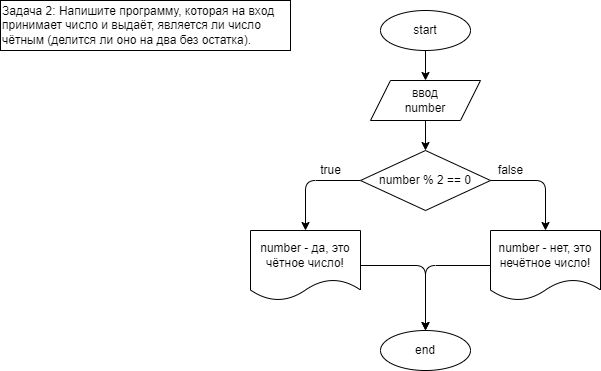

The diagram above was exported from draw.io. Its source (the exported page's mxGraphModel, read from the mxfile embedded in the PNG):
<mxGraphModel dx="769" dy="313" grid="1" gridSize="10" guides="1" tooltips="1" connect="1" arrows="1" fold="1" page="1" pageScale="1" pageWidth="827" pageHeight="1169" math="0" shadow="0">
  <root>
    <mxCell id="0" />
    <mxCell id="1" parent="0" />
    <mxCell id="2" value="Задача 2: Напишите программу, которая на вход принимает число и выдаёт, является ли число чётным (делится ли оно на два без остатка)." style="rounded=0;whiteSpace=wrap;html=1;align=left;" vertex="1" parent="1">
      <mxGeometry x="10" y="10" width="290" height="50" as="geometry" />
    </mxCell>
    <mxCell id="11" style="edgeStyle=none;html=1;exitX=0.5;exitY=1;exitDx=0;exitDy=0;entryX=0.5;entryY=0;entryDx=0;entryDy=0;" edge="1" parent="1" source="3" target="4">
      <mxGeometry relative="1" as="geometry" />
    </mxCell>
    <mxCell id="3" value="start" style="ellipse;whiteSpace=wrap;html=1;" vertex="1" parent="1">
      <mxGeometry x="390" y="20" width="90" height="40" as="geometry" />
    </mxCell>
    <mxCell id="12" style="edgeStyle=none;html=1;exitX=0.5;exitY=1;exitDx=0;exitDy=0;entryX=0.5;entryY=0;entryDx=0;entryDy=0;" edge="1" parent="1" source="4" target="6">
      <mxGeometry relative="1" as="geometry" />
    </mxCell>
    <mxCell id="4" value="ввод&lt;br&gt;number" style="shape=parallelogram;perimeter=parallelogramPerimeter;whiteSpace=wrap;html=1;fixedSize=1;" vertex="1" parent="1">
      <mxGeometry x="380" y="90" width="110" height="40" as="geometry" />
    </mxCell>
    <mxCell id="13" style="edgeStyle=none;html=1;exitX=0;exitY=0.5;exitDx=0;exitDy=0;entryX=0.5;entryY=0;entryDx=0;entryDy=0;" edge="1" parent="1" source="6" target="8">
      <mxGeometry relative="1" as="geometry">
        <Array as="points">
          <mxPoint x="315" y="190" />
        </Array>
      </mxGeometry>
    </mxCell>
    <mxCell id="14" style="edgeStyle=none;html=1;exitX=1;exitY=0.5;exitDx=0;exitDy=0;entryX=0.5;entryY=0;entryDx=0;entryDy=0;" edge="1" parent="1" source="6" target="9">
      <mxGeometry relative="1" as="geometry">
        <Array as="points">
          <mxPoint x="555" y="190" />
        </Array>
      </mxGeometry>
    </mxCell>
    <mxCell id="6" value="number % 2 == 0" style="rhombus;whiteSpace=wrap;html=1;" vertex="1" parent="1">
      <mxGeometry x="370" y="160" width="130" height="60" as="geometry" />
    </mxCell>
    <mxCell id="15" style="edgeStyle=none;html=1;exitX=1;exitY=0.5;exitDx=0;exitDy=0;entryX=0.5;entryY=0;entryDx=0;entryDy=0;" edge="1" parent="1" source="8" target="10">
      <mxGeometry relative="1" as="geometry">
        <Array as="points">
          <mxPoint x="435" y="275" />
        </Array>
      </mxGeometry>
    </mxCell>
    <mxCell id="8" value="number - да, это чётное число!" style="shape=document;whiteSpace=wrap;html=1;boundedLbl=1;" vertex="1" parent="1">
      <mxGeometry x="260" y="240" width="110" height="70" as="geometry" />
    </mxCell>
    <mxCell id="16" style="edgeStyle=none;html=1;exitX=0;exitY=0.5;exitDx=0;exitDy=0;entryX=0.5;entryY=0;entryDx=0;entryDy=0;" edge="1" parent="1" source="9" target="10">
      <mxGeometry relative="1" as="geometry">
        <Array as="points">
          <mxPoint x="435" y="275" />
        </Array>
      </mxGeometry>
    </mxCell>
    <mxCell id="9" value="number - нет, это нечётное число!" style="shape=document;whiteSpace=wrap;html=1;boundedLbl=1;" vertex="1" parent="1">
      <mxGeometry x="500" y="240" width="110" height="70" as="geometry" />
    </mxCell>
    <mxCell id="10" value="end" style="ellipse;whiteSpace=wrap;html=1;" vertex="1" parent="1">
      <mxGeometry x="390" y="340" width="90" height="40" as="geometry" />
    </mxCell>
    <mxCell id="17" value="false" style="text;html=1;align=center;verticalAlign=middle;resizable=0;points=[];autosize=1;strokeColor=none;fillColor=none;" vertex="1" parent="1">
      <mxGeometry x="500" y="170" width="40" height="20" as="geometry" />
    </mxCell>
    <mxCell id="18" value="true" style="text;html=1;align=center;verticalAlign=middle;resizable=0;points=[];autosize=1;strokeColor=none;fillColor=none;" vertex="1" parent="1">
      <mxGeometry x="320" y="170" width="40" height="20" as="geometry" />
    </mxCell>
  </root>
</mxGraphModel>